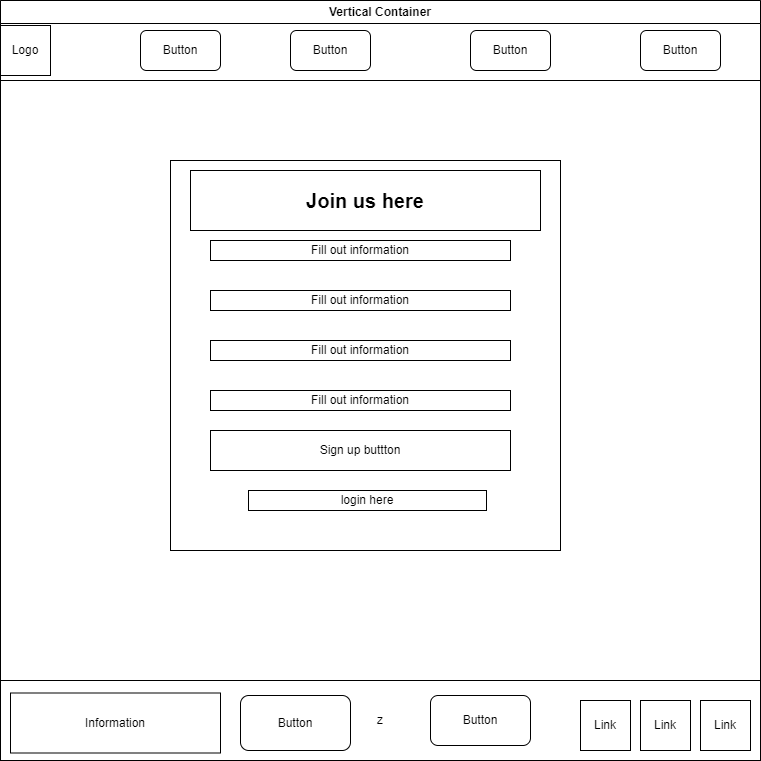

The diagram above was exported from draw.io. Its source (the exported page's mxGraphModel, read from the mxfile embedded in the PNG):
<mxGraphModel dx="1130" dy="779" grid="1" gridSize="10" guides="1" tooltips="1" connect="1" arrows="1" fold="1" page="1" pageScale="1" pageWidth="850" pageHeight="1100" math="0" shadow="0">
  <root>
    <mxCell id="0" />
    <mxCell id="1" parent="0" />
    <mxCell id="7" value="" style="rounded=0;whiteSpace=wrap;html=1;" vertex="1" parent="1">
      <mxGeometry x="40" y="40" width="760" height="80" as="geometry" />
    </mxCell>
    <mxCell id="10" value="Vertical Container" style="swimlane;whiteSpace=wrap;html=1;" vertex="1" parent="1">
      <mxGeometry x="40" y="40" width="760" height="760" as="geometry">
        <mxRectangle x="40" y="40" width="140" height="30" as="alternateBounds" />
      </mxGeometry>
    </mxCell>
    <mxCell id="9" value="z" style="rounded=0;whiteSpace=wrap;html=1;" vertex="1" parent="10">
      <mxGeometry y="680" width="760" height="80" as="geometry" />
    </mxCell>
    <mxCell id="4" value="" style="whiteSpace=wrap;html=1;aspect=fixed;" vertex="1" parent="10">
      <mxGeometry x="170" y="160" width="390" height="390" as="geometry" />
    </mxCell>
    <mxCell id="2" value="Link" style="whiteSpace=wrap;html=1;aspect=fixed;" vertex="1" parent="10">
      <mxGeometry x="700" y="700" width="50" height="50" as="geometry" />
    </mxCell>
    <mxCell id="12" value="Button" style="rounded=1;whiteSpace=wrap;html=1;" vertex="1" parent="10">
      <mxGeometry x="640" y="30" width="80" height="40" as="geometry" />
    </mxCell>
    <mxCell id="14" value="Button" style="rounded=1;whiteSpace=wrap;html=1;" vertex="1" parent="10">
      <mxGeometry x="290" y="30" width="80" height="40" as="geometry" />
    </mxCell>
    <mxCell id="17" value="Link" style="whiteSpace=wrap;html=1;aspect=fixed;" vertex="1" parent="10">
      <mxGeometry x="640" y="700" width="50" height="50" as="geometry" />
    </mxCell>
    <mxCell id="18" value="Link" style="whiteSpace=wrap;html=1;aspect=fixed;" vertex="1" parent="10">
      <mxGeometry x="580" y="700" width="50" height="50" as="geometry" />
    </mxCell>
    <mxCell id="19" value="Button" style="rounded=1;whiteSpace=wrap;html=1;" vertex="1" parent="10">
      <mxGeometry x="430" y="695" width="100" height="50" as="geometry" />
    </mxCell>
    <mxCell id="20" value="Button" style="rounded=1;whiteSpace=wrap;html=1;" vertex="1" parent="10">
      <mxGeometry x="240" y="695" width="110" height="55" as="geometry" />
    </mxCell>
    <mxCell id="22" value="Information" style="rounded=0;whiteSpace=wrap;html=1;" vertex="1" parent="10">
      <mxGeometry x="10" y="692.5" width="210" height="60" as="geometry" />
    </mxCell>
    <mxCell id="23" value="Fill out information" style="rounded=0;whiteSpace=wrap;html=1;" vertex="1" parent="10">
      <mxGeometry x="210" y="240" width="300" height="20" as="geometry" />
    </mxCell>
    <mxCell id="24" value="Fill out information" style="rounded=0;whiteSpace=wrap;html=1;" vertex="1" parent="10">
      <mxGeometry x="210" y="290" width="300" height="20" as="geometry" />
    </mxCell>
    <mxCell id="25" value="Fill out information" style="rounded=0;whiteSpace=wrap;html=1;" vertex="1" parent="10">
      <mxGeometry x="210" y="340" width="300" height="20" as="geometry" />
    </mxCell>
    <mxCell id="26" value="Fill out information" style="rounded=0;whiteSpace=wrap;html=1;" vertex="1" parent="10">
      <mxGeometry x="210" y="390" width="300" height="20" as="geometry" />
    </mxCell>
    <mxCell id="27" value="Sign up buttton" style="rounded=0;whiteSpace=wrap;html=1;" vertex="1" parent="10">
      <mxGeometry x="210" y="430" width="300" height="40" as="geometry" />
    </mxCell>
    <mxCell id="28" value="Join us here" style="rounded=0;whiteSpace=wrap;html=1;fontStyle=1;fontSize=20;" vertex="1" parent="10">
      <mxGeometry x="190" y="170" width="350" height="60" as="geometry" />
    </mxCell>
    <mxCell id="29" value="login here" style="rounded=0;whiteSpace=wrap;html=1;" vertex="1" parent="10">
      <mxGeometry x="248" y="490" width="238" height="20" as="geometry" />
    </mxCell>
    <mxCell id="13" value="Button" style="rounded=1;whiteSpace=wrap;html=1;" vertex="1" parent="1">
      <mxGeometry x="510" y="70" width="80" height="40" as="geometry" />
    </mxCell>
    <mxCell id="15" value="Button" style="rounded=1;whiteSpace=wrap;html=1;" vertex="1" parent="1">
      <mxGeometry x="180" y="70" width="80" height="40" as="geometry" />
    </mxCell>
    <mxCell id="16" value="Logo" style="whiteSpace=wrap;html=1;aspect=fixed;" vertex="1" parent="1">
      <mxGeometry x="40" y="65" width="50" height="50" as="geometry" />
    </mxCell>
  </root>
</mxGraphModel>